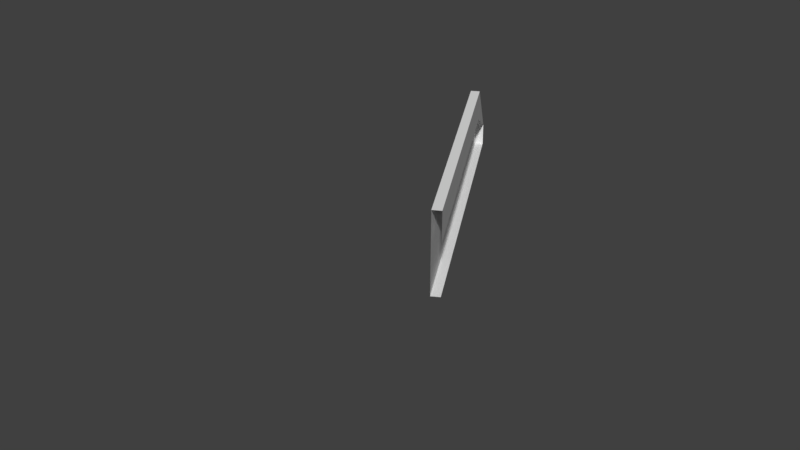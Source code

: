 # Source: Bridge60_Lateral8.blend  (saved by Blender 2.78.0; exported with 4.5.12 LTS)
import bpy
from mathutils import Matrix  # noqa: F401  (used for matrix-valued properties, if any)

bpy.ops.wm.read_factory_settings(use_empty=True)
scene = bpy.context.scene
scene.name = 'Scene'

# ---- collections
col_collection_1 = bpy.data.collections.new('Collection 1'); scene.collection.children.link(col_collection_1)

# ---- materials (node trees are filled in below, after node groups)
mat_material_001 = bpy.data.materials.new('Material.001')
mat_material_001.alpha_threshold = 0.0
mat_material_001.use_transparent_shadow = False
mat_material_001.roughness = 0.5

# ---- material node trees

# ---- world
world_world = bpy.data.worlds.new('World'); scene.world = world_world
world_world.color = (0.05088, 0.05088, 0.05088)
world_world.use_sun_shadow = False
world_world.sun_shadow_jitter_overblur = 0.0
world_world.cycles.sampling_method = 'MANUAL'

# ---- meshes
me_cube_001 = bpy.data.meshes.new('Cube.001')
me_cube_001.from_pydata([(-4.123, 9.783, 2.234), (-3.625, 8.92, 3.154), (-3.98, 9.865, 2.234), (-3.482, 9.003, 3.154), (-3.625, 8.92, 2.234), (-3.482, 9.003, 2.234), (-3.625, 8.92, 3.711), (-3.482, 9.003, 3.711), (-4.123, 9.783, 2.645), (-3.98, 9.865, 2.645), (-3.625, 8.92, 2.645), (0.05193, -9.208e-07, 2.234), (0.05193, -9.208e-07, 3.154), (-3.059, 7.94, 2.645), (-2.916, 8.023, 3.711), (-3.059, 7.94, 3.711), (-2.916, 8.023, 2.234), (-3.059, 7.94, 3.154), (-2.916, 8.023, 3.154), (-3.059, 7.94, 2.234), (-1.069, 4.493, 2.234), (-1.069, 4.493, 2.645), (-0.9262, 4.576, 3.711), (-1.069, 4.493, 3.711), (-0.9262, 4.576, 2.234), (-1.069, 4.493, 3.154), (-0.9262, 4.576, 3.154)], [], [(10, 1, 8), (5, 4, 0, 2), (9, 7, 3), (8, 1, 6), (18, 3, 7, 14), (15, 14, 7, 6), (16, 19, 4, 5), (13, 17, 1, 10), (0, 8, 9, 2), (4, 10, 8, 0), (7, 9, 8, 6), (21, 25, 17, 13), (19, 13, 10, 4), (20, 21, 13, 19), (24, 20, 19, 16), (23, 22, 14, 15), (22, 26, 18, 14), (6, 1, 17, 15), (15, 17, 25, 23)])
me_cube_001.materials.append(mat_material_001)
me_cube_001.use_remesh_preserve_volume = False
me_cube_001.use_remesh_preserve_attributes = False
me_cube_001.use_mirror_vertex_groups = False
me_cube_001.update()

# ---- objects
ob_cube = bpy.data.objects.new('Cube', me_cube_001)

# ---- transforms, parenting, visibility, modifiers, constraints
ob_cube.location = (0.0, 0.0, 0.0)
ob_cube.lineart.crease_threshold = 0.0
_vg = ob_cube.vertex_groups.new(name='Group')

# ---- collection membership
col_collection_1.objects.link(ob_cube)

# ---- scene / render settings (as saved in the file)
scene.frame_start = 1; scene.frame_end = 250; scene.frame_set(0)
scene.render.engine = 'BLENDER_EEVEE_NEXT'
scene.render.resolution_percentage = 50
scene.render.dither_intensity = 0.0
scene.cycles.use_denoising = False
scene.cycles.samples = 128
scene.cycles.sampling_pattern = 'TABULATED_SOBOL'
scene.cycles.light_sampling_threshold = 0.0
scene.cycles.use_adaptive_sampling = False
scene.cycles.use_light_tree = False
scene.cycles.blur_glossy = 0.0
scene.cycles.sample_clamp_indirect = 0.0
scene.view_settings.view_transform = 'Standard'
bpy.context.view_layer.update()

# ---- added for rendering (the .blend has no active camera and no usable light): camera, sun
cam_auto = bpy.data.cameras.new('AutoCamera')
cam_auto.lens = 50.0
cam_auto.sensor_width = 36.0
cam_auto.clip_end = 1000.0
ob_auto_camera = bpy.data.objects.new('AutoCamera', cam_auto)
scene.collection.objects.link(ob_auto_camera)
ob_auto_camera.location = (7.96925, -7.073, 10.9763)
ob_auto_camera.rotation_euler = (1.09748, -7.21219e-08, 0.694738)
scene.camera = ob_auto_camera
light_auto_sun = bpy.data.lights.new('AutoSun', 'SUN')
light_auto_sun.energy = 3.0
light_auto_sun.angle = 0.0523599
ob_auto_sun = bpy.data.objects.new('AutoSun', light_auto_sun)
scene.collection.objects.link(ob_auto_sun)
ob_auto_sun.rotation_euler = (0.872665, 0.174533, 0.523599)
bpy.context.view_layer.update()
